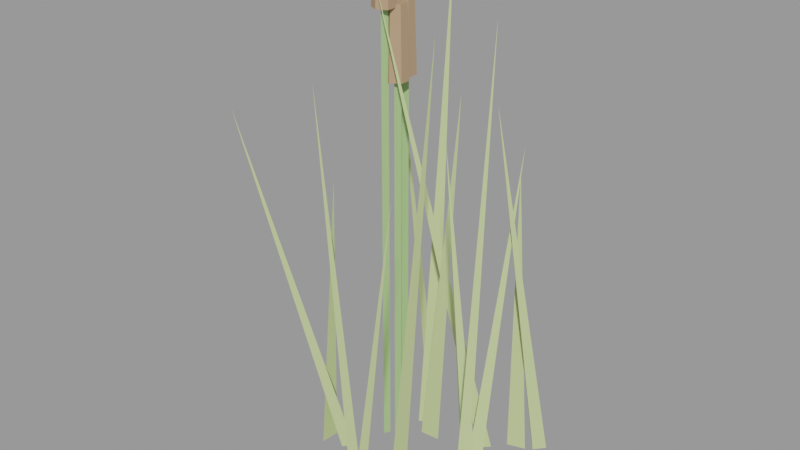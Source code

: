 # Source: junco_1.blend  (saved by Blender 3.6.14; exported with 4.5.12 LTS)
import bpy
from mathutils import Matrix  # noqa: F401  (used for matrix-valued properties, if any)

bpy.ops.wm.read_factory_settings(use_empty=True)
scene = bpy.context.scene
scene.name = 'Scene'

# ---- materials (node trees are filled in below, after node groups)
mat_slot_reed = bpy.data.materials.new('slot_reed')
mat_slot_reed.use_transparent_shadow = False
mat_slot_reed.diffuse_color = (0.55, 0.66, 0.3, 1.0)
mat_slot_stem = bpy.data.materials.new('slot_stem')
mat_slot_stem.use_transparent_shadow = False
mat_slot_stem.diffuse_color = (0.35, 0.55, 0.22, 1.0)
mat_slot_cattail = bpy.data.materials.new('slot_cattail')
mat_slot_cattail.use_transparent_shadow = False
mat_slot_cattail.diffuse_color = (0.45, 0.3, 0.18, 1.0)

# ---- material node trees

# ---- meshes
me_folha_0 = bpy.data.meshes.new('Folha 0')
me_folha_0.from_pydata([(0.0976, 0.05886, -0.569), (0.1352, 0.07592, -0.5584), (0.07914, 0.09725, -0.567), (-0.1352, -0.09725, 0.569)], [], [(0, 1, 3), (0, 2, 1), (1, 2, 3), (2, 0, 3)])
me_folha_0.materials.append(mat_slot_reed)
me_folha_0.update()
me_folha_1 = bpy.data.meshes.new('Folha 1')
me_folha_1.from_pydata([(-0.01499, -0.05756, -0.7512), (0.02625, -0.04675, -0.752), (-0.02625, -0.01651, -0.7539), (-0.001374, 0.05756, 0.7539)], [], [(0, 1, 3), (0, 2, 1), (1, 2, 3), (2, 0, 3)])
me_folha_1.materials.append(mat_slot_reed)
me_folha_1.update()
me_folha_2 = bpy.data.meshes.new('Folha 2')
me_folha_2.from_pydata([(0.06083, -0.02048, -0.6044), (0.103, -0.02214, -0.5981), (0.06217, 0.02214, -0.6051), (-0.103, 0.02013, 0.6051)], [], [(0, 1, 3), (0, 2, 1), (1, 2, 3), (2, 0, 3)])
me_folha_2.materials.append(mat_slot_reed)
me_folha_2.update()
me_folha_3 = bpy.data.meshes.new('Folha 3')
me_folha_3.from_pydata([(-0.06548, -0.02072, -0.5236), (-0.0231, -0.02191, -0.5283), (-0.06482, 0.02191, -0.5245), (0.06548, 0.01324, 0.5283)], [], [(0, 1, 3), (0, 2, 1), (1, 2, 3), (2, 0, 3)])
me_folha_3.materials.append(mat_slot_reed)
me_folha_3.update()
me_folha_4 = bpy.data.meshes.new('Folha 4')
me_folha_4.from_pydata([(-0.01245, -0.004775, -0.7712), (-0.02758, -0.04461, -0.7694), (0.02758, -0.01948, -0.7708), (0.00499, 0.04461, 0.7712)], [], [(0, 1, 3), (0, 2, 1), (1, 2, 3), (2, 0, 3)])
me_folha_4.materials.append(mat_slot_reed)
me_folha_4.update()
me_folha_5 = bpy.data.meshes.new('Folha 5')
me_folha_5.from_pydata([(0.002636, 0.01824, -0.4679), (-0.01945, -0.01824, -0.4686), (0.03928, -0.003484, -0.4658), (-0.03928, 0.007379, 0.4686)], [], [(0, 1, 3), (0, 2, 1), (1, 2, 3), (2, 0, 3)])
me_folha_5.materials.append(mat_slot_reed)
me_folha_5.update()
me_folha_6 = bpy.data.meshes.new('Folha 6')
me_folha_6.from_pydata([(-0.08613, 0.006875, -0.7337), (-0.06407, -0.0295, -0.7367), (-0.05012, 0.0295, -0.7369), (0.08613, -0.02801, 0.7369)], [], [(0, 1, 3), (0, 2, 1), (1, 2, 3), (2, 0, 3)])
me_folha_6.materials.append(mat_slot_reed)
me_folha_6.update()
me_folha_7 = bpy.data.meshes.new('Folha 7')
me_folha_7.from_pydata([(0.0535, -0.02694, -0.5992), (0.09552, -0.02218, -0.5937), (0.04852, 0.01537, -0.6012), (-0.09552, 0.02694, 0.6012)], [], [(0, 1, 3), (0, 2, 1), (1, 2, 3), (2, 0, 3)])
me_folha_7.materials.append(mat_slot_reed)
me_folha_7.update()
me_folha_8 = bpy.data.meshes.new('Folha 8')
me_folha_8.from_pydata([(0.03201, 0.05013, -0.5894), (0.06496, 0.0765, -0.5832), (0.004825, 0.08293, -0.5874), (-0.06496, -0.08293, 0.5894)], [], [(0, 1, 3), (0, 2, 1), (1, 2, 3), (2, 0, 3)])
me_folha_8.materials.append(mat_slot_reed)
me_folha_8.update()
me_folha_9 = bpy.data.meshes.new('Folha 9')
me_folha_9.from_pydata([(-0.02057, -0.06848, -0.5126), (0.01805, -0.05083, -0.5166), (-0.03893, -0.03014, -0.516), (0.03893, 0.06848, 0.5166)], [], [(0, 1, 3), (0, 2, 1), (1, 2, 3), (2, 0, 3)])
me_folha_9.materials.append(mat_slot_reed)
me_folha_9.update()
me_folha_10 = bpy.data.meshes.new('Folha 10')
me_folha_10.from_pydata([(-0.03963, 0.00189, -0.4622), (-0.01166, -0.03025, -0.464), (-0.007846, 0.03025, -0.4642), (0.03963, -6.516e-05, 0.4642)], [], [(0, 1, 3), (0, 2, 1), (1, 2, 3), (2, 0, 3)])
me_folha_10.materials.append(mat_slot_reed)
me_folha_10.update()
me_folha_11 = bpy.data.meshes.new('Folha 11')
me_folha_11.from_pydata([(-0.0625, 0.051, -0.6092), (-0.08707, 0.01615, -0.6086), (-0.02776, 0.02695, -0.6149), (0.08707, -0.051, 0.6149)], [], [(0, 1, 3), (0, 2, 1), (1, 2, 3), (2, 0, 3)])
me_folha_11.materials.append(mat_slot_reed)
me_folha_11.update()
me_folha_12 = bpy.data.meshes.new('Folha 12')
me_folha_12.from_pydata([(0.1102, 0.07224, -0.748), (0.1462, 0.09319, -0.7389), (0.08814, 0.1087, -0.7469), (-0.1462, -0.1087, 0.748)], [], [(0, 1, 3), (0, 2, 1), (1, 2, 3), (2, 0, 3)])
me_folha_12.materials.append(mat_slot_reed)
me_folha_12.update()
me_folha_13 = bpy.data.meshes.new('Folha 13')
me_folha_13.from_pydata([(0.01543, 0.009608, -0.5865), (0.04618, 0.03896, -0.5832), (-0.01435, 0.04013, -0.5863), (-0.04618, -0.04013, 0.5865)], [], [(0, 1, 3), (0, 2, 1), (1, 2, 3), (2, 0, 3)])
me_folha_13.materials.append(mat_slot_reed)
me_folha_13.update()
me_haste_0 = bpy.data.meshes.new('Haste 0')
me_haste_0.from_pydata([(0.0, -0.009375, -0.5971), (0.0, -0.009375, 0.5971), (0.01083, 0.009375, -0.5971), (0.01083, 0.009375, 0.5971), (-0.01083, 0.009375, -0.5971), (-0.01083, 0.009375, 0.5971)], [], [(0, 2, 3, 1), (2, 4, 5, 3), (3, 5, 1), (4, 0, 1, 5), (0, 4, 2)])
me_haste_0.materials.append(mat_slot_stem)
me_haste_0.update()
me_espiga_0 = bpy.data.meshes.new('Espiga 0')
me_espiga_0.from_pydata([(0.0, -0.035, -0.11), (0.0, -0.028, 0.11), (0.03031, -0.0175, -0.11), (0.02425, -0.014, 0.11), (0.03031, 0.0175, -0.11), (0.02425, 0.014, 0.11), (0.0, 0.035, -0.11), (0.0, 0.028, 0.11), (-0.03031, 0.0175, -0.11), (-0.02425, 0.014, 0.11), (-0.03031, -0.0175, -0.11), (-0.02425, -0.014, 0.11)], [], [(0, 2, 3, 1), (2, 4, 5, 3), (4, 6, 7, 5), (6, 8, 9, 7), (3, 5, 7, 9, 11, 1), (8, 10, 11, 9), (10, 0, 1, 11), (0, 10, 8, 6, 4, 2)])
me_espiga_0.materials.append(mat_slot_cattail)
me_espiga_0.update()
me_haste_1 = bpy.data.meshes.new('Haste 1')
me_haste_1.from_pydata([(0.0, -0.009375, -0.5985), (0.0, -0.009375, 0.5985), (0.01083, 0.009375, -0.5985), (0.01083, 0.009375, 0.5985), (-0.01083, 0.009375, -0.5985), (-0.01083, 0.009375, 0.5985)], [], [(0, 2, 3, 1), (2, 4, 5, 3), (3, 5, 1), (4, 0, 1, 5), (0, 4, 2)])
me_haste_1.materials.append(mat_slot_stem)
me_haste_1.update()
me_espiga_1 = bpy.data.meshes.new('Espiga 1')
me_espiga_1.from_pydata([(0.0, -0.035, -0.11), (0.0, -0.028, 0.11), (0.03031, -0.0175, -0.11), (0.02425, -0.014, 0.11), (0.03031, 0.0175, -0.11), (0.02425, 0.014, 0.11), (0.0, 0.035, -0.11), (0.0, 0.028, 0.11), (-0.03031, 0.0175, -0.11), (-0.02425, 0.014, 0.11), (-0.03031, -0.0175, -0.11), (-0.02425, -0.014, 0.11)], [], [(0, 2, 3, 1), (2, 4, 5, 3), (4, 6, 7, 5), (6, 8, 9, 7), (3, 5, 7, 9, 11, 1), (8, 10, 11, 9), (10, 0, 1, 11), (0, 10, 8, 6, 4, 2)])
me_espiga_1.materials.append(mat_slot_cattail)
me_espiga_1.update()
me_haste_2 = bpy.data.meshes.new('Haste 2')
me_haste_2.from_pydata([(0.0, -0.009375, -0.7025), (0.0, -0.009375, 0.7025), (0.01083, 0.009375, -0.7025), (0.01083, 0.009375, 0.7025), (-0.01083, 0.009375, -0.7025), (-0.01083, 0.009375, 0.7025)], [], [(0, 2, 3, 1), (2, 4, 5, 3), (3, 5, 1), (4, 0, 1, 5), (0, 4, 2)])
me_haste_2.materials.append(mat_slot_stem)
me_haste_2.update()
me_espiga_2 = bpy.data.meshes.new('Espiga 2')
me_espiga_2.from_pydata([(0.0, -0.035, -0.11), (0.0, -0.028, 0.11), (0.03031, -0.0175, -0.11), (0.02425, -0.014, 0.11), (0.03031, 0.0175, -0.11), (0.02425, 0.014, 0.11), (0.0, 0.035, -0.11), (0.0, 0.028, 0.11), (-0.03031, 0.0175, -0.11), (-0.02425, 0.014, 0.11), (-0.03031, -0.0175, -0.11), (-0.02425, -0.014, 0.11)], [], [(0, 2, 3, 1), (2, 4, 5, 3), (4, 6, 7, 5), (6, 8, 9, 7), (3, 5, 7, 9, 11, 1), (8, 10, 11, 9), (10, 0, 1, 11), (0, 10, 8, 6, 4, 2)])
me_espiga_2.materials.append(mat_slot_cattail)
me_espiga_2.update()

# ---- objects
ob_junco_1 = bpy.data.objects.new('junco_1', None)
ob_junco_1_folha_0_reed = bpy.data.objects.new('junco_1~Folha 0@reed', me_folha_0)
ob_junco_1_folha_1_reed = bpy.data.objects.new('junco_1~Folha 1@reed', me_folha_1)
ob_junco_1_folha_2_reed = bpy.data.objects.new('junco_1~Folha 2@reed', me_folha_2)
ob_junco_1_folha_3_reed = bpy.data.objects.new('junco_1~Folha 3@reed', me_folha_3)
ob_junco_1_folha_4_reed = bpy.data.objects.new('junco_1~Folha 4@reed', me_folha_4)
ob_junco_1_folha_5_reed = bpy.data.objects.new('junco_1~Folha 5@reed', me_folha_5)
ob_junco_1_folha_6_reed = bpy.data.objects.new('junco_1~Folha 6@reed', me_folha_6)
ob_junco_1_folha_7_reed = bpy.data.objects.new('junco_1~Folha 7@reed', me_folha_7)
ob_junco_1_folha_8_reed = bpy.data.objects.new('junco_1~Folha 8@reed', me_folha_8)
ob_junco_1_folha_9_reed = bpy.data.objects.new('junco_1~Folha 9@reed', me_folha_9)
ob_junco_1_folha_10_reed = bpy.data.objects.new('junco_1~Folha 10@reed', me_folha_10)
ob_junco_1_folha_11_reed = bpy.data.objects.new('junco_1~Folha 11@reed', me_folha_11)
ob_junco_1_folha_12_reed = bpy.data.objects.new('junco_1~Folha 12@reed', me_folha_12)
ob_junco_1_folha_13_reed = bpy.data.objects.new('junco_1~Folha 13@reed', me_folha_13)
ob_junco_1_haste_0_stem = bpy.data.objects.new('junco_1~Haste 0@stem', me_haste_0)
ob_junco_1_espiga_0_cattail = bpy.data.objects.new('junco_1~Espiga 0@cattail', me_espiga_0)
ob_junco_1_haste_1_stem = bpy.data.objects.new('junco_1~Haste 1@stem', me_haste_1)
ob_junco_1_espiga_1_cattail = bpy.data.objects.new('junco_1~Espiga 1@cattail', me_espiga_1)
ob_junco_1_haste_2_stem = bpy.data.objects.new('junco_1~Haste 2@stem', me_haste_2)
ob_junco_1_espiga_2_cattail = bpy.data.objects.new('junco_1~Espiga 2@cattail', me_espiga_2)

# ---- transforms, parenting, visibility, modifiers, constraints
ob_junco_1.location = (0.0, 0.0, 0.0)
ob_junco_1.empty_display_size = 0.08
ob_junco_1_folha_0_reed.location = (-0.3081, -0.1625, 0.5164)
ob_junco_1_folha_1_reed.location = (0.335, -0.1763, 0.7025)
ob_junco_1_folha_2_reed.location = (-0.1872, 0.2534, 0.5531)
ob_junco_1_folha_3_reed.location = (0.1047, -0.3197, 0.4758)
ob_junco_1_folha_4_reed.location = (-0.07577, 0.1972, 0.7205)
ob_junco_1_folha_5_reed.location = (0.2081, 0.2571, 0.4175)
ob_junco_1_folha_6_reed.location = (0.153, -0.2019, 0.686)
ob_junco_1_folha_7_reed.location = (-0.1909, -0.1255, 0.5485)
ob_junco_1_folha_8_reed.location = (0.233, 0.2214, 0.5373)
ob_junco_1_folha_9_reed.location = (0.1605, 0.1638, 0.4654)
ob_junco_1_folha_10_reed.location = (-0.2594, -0.09551, 0.4136)
ob_junco_1_folha_11_reed.location = (0.02915, 0.09404, 0.5613)
ob_junco_1_folha_12_reed.location = (0.016, 0.09499, 0.6958)
ob_junco_1_folha_13_reed.location = (0.2575, -0.1046, 0.5355)
ob_junco_1_haste_0_stem.location = (-0.1319, 0.07484, 0.5471)
ob_junco_1_espiga_0_cattail.location = (-0.1319, 0.07796, 1.254)
ob_junco_1_haste_1_stem.location = (-0.1434, 0.1208, 0.5485)
ob_junco_1_espiga_1_cattail.location = (-0.1434, 0.124, 1.257)
ob_junco_1_haste_2_stem.location = (-0.1493, 0.0405, 0.6525)
ob_junco_1_espiga_2_cattail.location = (-0.1493, 0.04362, 1.465)

# ---- collection membership
scene.collection.objects.link(ob_junco_1)
scene.collection.objects.link(ob_junco_1_folha_0_reed)
scene.collection.objects.link(ob_junco_1_folha_1_reed)
scene.collection.objects.link(ob_junco_1_folha_2_reed)
scene.collection.objects.link(ob_junco_1_folha_3_reed)
scene.collection.objects.link(ob_junco_1_folha_4_reed)
scene.collection.objects.link(ob_junco_1_folha_5_reed)
scene.collection.objects.link(ob_junco_1_folha_6_reed)
scene.collection.objects.link(ob_junco_1_folha_7_reed)
scene.collection.objects.link(ob_junco_1_folha_8_reed)
scene.collection.objects.link(ob_junco_1_folha_9_reed)
scene.collection.objects.link(ob_junco_1_folha_10_reed)
scene.collection.objects.link(ob_junco_1_folha_11_reed)
scene.collection.objects.link(ob_junco_1_folha_12_reed)
scene.collection.objects.link(ob_junco_1_folha_13_reed)
scene.collection.objects.link(ob_junco_1_haste_0_stem)
scene.collection.objects.link(ob_junco_1_espiga_0_cattail)
scene.collection.objects.link(ob_junco_1_haste_1_stem)
scene.collection.objects.link(ob_junco_1_espiga_1_cattail)
scene.collection.objects.link(ob_junco_1_haste_2_stem)
scene.collection.objects.link(ob_junco_1_espiga_2_cattail)

# ---- scene / render settings (as saved in the file)
scene.frame_start = 1; scene.frame_end = 250; scene.frame_set(1)
scene.render.engine = 'BLENDER_EEVEE_NEXT'
scene.cycles.sampling_pattern = 'TABULATED_SOBOL'
scene.view_settings.view_transform = 'Filmic'
bpy.context.view_layer.update()

# ---- added for rendering (the .blend has no active camera and no usable light): camera, sun + grey world if the file has none
cam_auto = bpy.data.cameras.new('AutoCamera')
cam_auto.lens = 50.0
cam_auto.sensor_width = 36.0
cam_auto.clip_end = 1000.0
ob_auto_camera = bpy.data.objects.new('AutoCamera', cam_auto)
scene.collection.objects.link(ob_auto_camera)
ob_auto_camera.location = (1.74279, -2.15922, 2.18781)
ob_auto_camera.rotation_euler = (1.09748, -7.21219e-08, 0.694738)
scene.camera = ob_auto_camera
light_auto_sun = bpy.data.lights.new('AutoSun', 'SUN')
light_auto_sun.energy = 3.0
light_auto_sun.angle = 0.0523599
ob_auto_sun = bpy.data.objects.new('AutoSun', light_auto_sun)
scene.collection.objects.link(ob_auto_sun)
ob_auto_sun.rotation_euler = (0.872665, 0.174533, 0.523599)
if scene.world is None:
    world_auto = bpy.data.worlds.new('AutoWorld')
    world_auto.color = (0.3, 0.3, 0.3)
    scene.world = world_auto
bpy.context.view_layer.update()
